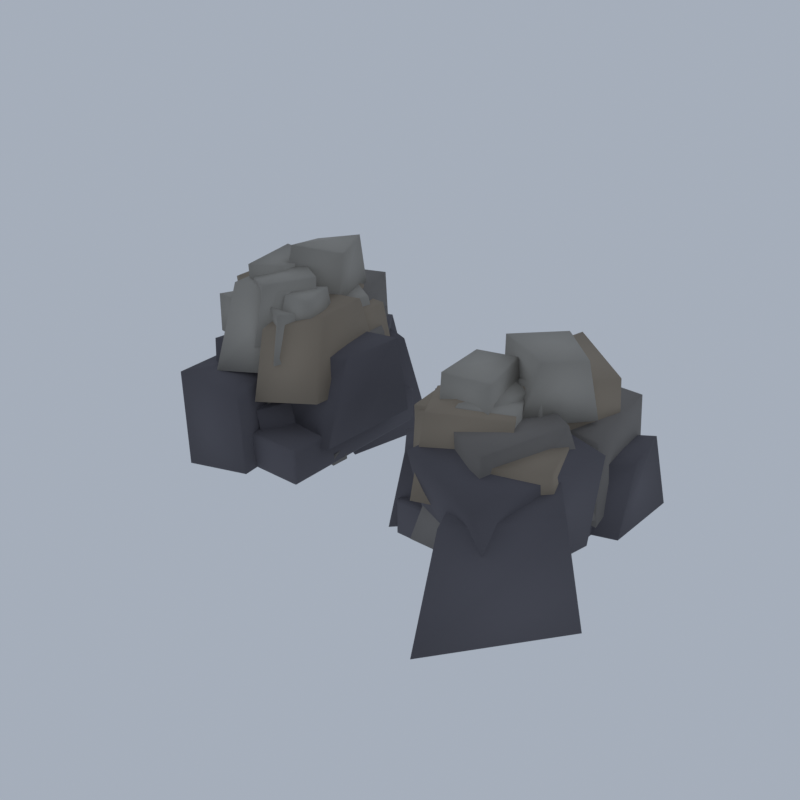 # Source: NE02_01_entry_rock_pair_01.blend  (saved by Blender 5.2.45; exported with 4.5.12 LTS)
import bpy
from mathutils import Matrix  # noqa: F401  (used for matrix-valued properties, if any)

bpy.ops.wm.read_factory_settings(use_empty=True)
scene = bpy.context.scene
scene.name = 'Scene'

# ---- collections
col_collection = bpy.data.collections.new('Collection'); scene.collection.children.link(col_collection)

# ---- materials (node trees are filled in below, after node groups)
mat_vc_f_rock_d_slate = bpy.data.materials.new('vc_f_rock_d|Slate')
mat_vc_f_rock_d_slate.diffuse_color = (0.1166, 0.1113, 0.1275, 1.0)
mat_vc_stone_slate = bpy.data.materials.new('vc_stone|Slate')
mat_vc_stone_slate.diffuse_color = (0.2195, 0.2047, 0.1905, 1.0)
mat_vc_f_rock_w_cobblestone = bpy.data.materials.new('vc_f_rock_w|Cobblestone')
mat_vc_f_rock_w_cobblestone.diffuse_color = (0.3112, 0.259, 0.1975, 1.0)
mat_vc_f_rock_l_cobblestone = bpy.data.materials.new('vc_f_rock_l|Cobblestone')
mat_vc_f_rock_l_cobblestone.diffuse_color = (0.3686, 0.3489, 0.3112, 1.0)
mat_vc_moss_grass = bpy.data.materials.new('vc_moss|Grass')
mat_vc_moss_grass.diffuse_color = (0.1062, 0.2047, 0.06191, 1.0)

# ---- material node trees
mat_vc_f_rock_d_slate.use_nodes = True; mat_vc_f_rock_d_slate.node_tree.nodes.clear()
_N = mat_vc_f_rock_d_slate.node_tree.nodes; _L = mat_vc_f_rock_d_slate.node_tree.links
n0 = _N.new('ShaderNodeBsdfPrincipled'); n0.name = 'Principled BSDF'; n0.location = (-200, 100)
n0.inputs[0].default_value = (0.1166, 0.1113, 0.1275, 1.0)
n0.inputs[2].default_value = 0.93
n0.inputs[10].default_value = 0.005
n1 = _N.new('ShaderNodeOutputMaterial'); n1.name = 'Material Output'; n1.location = (200, 100)
_L.new(n0.outputs[0], n1.inputs[0])
n1.is_active_output = True
mat_vc_stone_slate.use_nodes = True; mat_vc_stone_slate.node_tree.nodes.clear()
_N = mat_vc_stone_slate.node_tree.nodes; _L = mat_vc_stone_slate.node_tree.links
n0 = _N.new('ShaderNodeBsdfPrincipled'); n0.name = 'Principled BSDF'; n0.location = (-200, 100)
n0.inputs[0].default_value = (0.2195, 0.2047, 0.1905, 1.0)
n0.inputs[2].default_value = 0.95
n0.inputs[10].default_value = 0.005
n1 = _N.new('ShaderNodeOutputMaterial'); n1.name = 'Material Output'; n1.location = (200, 100)
_L.new(n0.outputs[0], n1.inputs[0])
n1.is_active_output = True
mat_vc_f_rock_w_cobblestone.use_nodes = True; mat_vc_f_rock_w_cobblestone.node_tree.nodes.clear()
_N = mat_vc_f_rock_w_cobblestone.node_tree.nodes; _L = mat_vc_f_rock_w_cobblestone.node_tree.links
n0 = _N.new('ShaderNodeBsdfPrincipled'); n0.name = 'Principled BSDF'; n0.location = (-200, 100)
n0.inputs[0].default_value = (0.3112, 0.259, 0.1975, 1.0)
n0.inputs[2].default_value = 0.93
n0.inputs[10].default_value = 0.005
n1 = _N.new('ShaderNodeOutputMaterial'); n1.name = 'Material Output'; n1.location = (200, 100)
_L.new(n0.outputs[0], n1.inputs[0])
n1.is_active_output = True
mat_vc_f_rock_l_cobblestone.use_nodes = True; mat_vc_f_rock_l_cobblestone.node_tree.nodes.clear()
_N = mat_vc_f_rock_l_cobblestone.node_tree.nodes; _L = mat_vc_f_rock_l_cobblestone.node_tree.links
n0 = _N.new('ShaderNodeBsdfPrincipled'); n0.name = 'Principled BSDF'; n0.location = (-200, 100)
n0.inputs[0].default_value = (0.3686, 0.3489, 0.3112, 1.0)
n0.inputs[2].default_value = 0.92
n0.inputs[10].default_value = 0.005
n1 = _N.new('ShaderNodeOutputMaterial'); n1.name = 'Material Output'; n1.location = (200, 100)
_L.new(n0.outputs[0], n1.inputs[0])
n1.is_active_output = True
mat_vc_moss_grass.use_nodes = True; mat_vc_moss_grass.node_tree.nodes.clear()
_N = mat_vc_moss_grass.node_tree.nodes; _L = mat_vc_moss_grass.node_tree.links
n0 = _N.new('ShaderNodeBsdfPrincipled'); n0.name = 'Principled BSDF'; n0.location = (-200, 100)
n0.inputs[0].default_value = (0.1062, 0.2047, 0.06191, 1.0)
n0.inputs[2].default_value = 1.0
n0.inputs[10].default_value = 0.005
n1 = _N.new('ShaderNodeOutputMaterial'); n1.name = 'Material Output'; n1.location = (200, 100)
_L.new(n0.outputs[0], n1.inputs[0])
n1.is_active_output = True

# ---- world
world_world = bpy.data.worlds.new('World'); scene.world = world_world
world_world.use_nodes = True; world_world.node_tree.nodes.clear()
_N = world_world.node_tree.nodes; _L = world_world.node_tree.links
n0 = _N.new('ShaderNodeOutputWorld'); n0.name = 'World Output'; n0.location = (200, 100)
n1 = _N.new('ShaderNodeBackground'); n1.name = 'Background'; n1.location = (-200, 100)
n1.inputs[0].default_value = (0.42, 0.47, 0.55, 1.0)
n1.inputs[1].default_value = 0.9
_L.new(n1.outputs[0], n0.inputs[0])
n0.is_active_output = True
world_world.color = (0.05088, 0.05088, 0.05088)
world_world.sun_shadow_jitter_overblur = 0.0

# ---- meshes
me_entry_rock_pair = bpy.data.meshes.new('entry_rock_pair')
me_entry_rock_pair.from_pydata([(-7.746, -3.563, 0.9276), (-5.385, 0.9012, 0.8346), (-8.072, 4.015, 0.6051), (-11.33, 1.054, 0.6344), (-8.461, -3.837, 5.262), (-6.509, 0.5434, 5.547), (-8.092, 3.414, 5.123), (-10.72, -0.5645, 5.138), (-5.84, 2.322, 0.3716), (-4.891, 9.142, 0.02865), (-8.3, 10.15, 0.8176), (-9.709, 3.58, 1.319), (-5.854, 2.606, 6.137), (-5.722, 7.321, 7.197), (-8.475, 8.54, 7.087), (-9.171, 4.952, 6.747), (-11.6, -3.288, 1.722), (-5.743, 1.266, 0.6326), (-8.793, 7.653, 1.626), (-15.5, 2.951, 0.9964), (-10.82, -1.489, 7.984), (-7.485, 1.383, 8.002), (-9.135, 6.438, 7.712), (-12.91, 2.36, 9.348), (-8.77, 0.467, 0.9215), (-5.415, 0.0009921, 1.895), (-5.333, 7.551, 1.937), (-9.109, 7.806, 2.008), (-8.684, -0.4955, 6.96), (-4.92, 1.159, 6.378), (-5.49, 6.526, 6.656), (-9.439, 7.85, 6.848), (-11.64, -6.78, 1.663), (-7.955, -5.472, 1.633), (-8.557, 0.2149, 1.656), (-12.87, -1.866, 2.376), (-12.37, -6.326, 7.713), (-8.497, -5.266, 6.635), (-9.362, -0.03876, 7.759), (-12.13, -1.162, 7.97), (-10.39, 2.862, 2.406), (-6.608, 5.613, 1.396), (-7.381, 9.829, 2.865), (-11.98, 6.371, 1.747), (-9.487, 2.699, 7.93), (-5.959, 5.697, 8.27), (-8.083, 8.896, 7.774), (-11.97, 7.265, 7.837), (-11.7, -4.293, 1.658), (-7.826, -2.346, 2.917), (-10.18, 4.506, 2.604), (-14.77, 1.499, 1.603), (-11.7, -3.91, 9.347), (-8.309, -1.684, 9.174), (-10.02, 4.545, 8.158), (-14.07, 1.869, 7.721), (-8.167, -2.161, 2.419), (-3.976, -2.153, 3.376), (-3.465, 4.981, 3.535), (-8.188, 4.4, 2.3), (-8.338, -2.142, 8.757), (-4.312, 0.1023, 8.649), (-3.578, 4.017, 8.946), (-8.51, 2.904, 8.994), (-13.36, -4.202, 1.474), (-13.36, -4.413, 1.648), (-13.51, -4.202, 1.648), (-13.36, -4.413, 3.735), (-13.36, -4.202, 3.909), (-13.51, -4.202, 3.735), (-13.36, 6.966, 1.474), (-13.51, 6.966, 1.648), (-13.36, 7.177, 1.648), (-13.36, 6.966, 3.909), (-13.36, 7.177, 3.735), (-13.51, 6.966, 3.735), (-4.86, -4.202, 1.474), (-4.707, -4.202, 1.648), (-4.86, -4.413, 1.648), (-4.86, -4.202, 3.909), (-4.86, -4.413, 3.735), (-4.707, -4.202, 3.735), (-4.86, 6.966, 1.474), (-4.86, 7.177, 1.648), (-4.707, 6.966, 1.648), (-4.86, 6.966, 3.909), (-4.707, 6.966, 3.735), (-4.86, 7.177, 3.735), (9.829, -11.0, 0.08095), (15.5, -3.792, 0.2047), (11.09, 1.534, 0.09046), (5.185, -3.226, 0.0), (9.389, -8.369, 6.434), (14.54, -4.653, 7.362), (10.4, 0.7116, 7.676), (7.195, -2.734, 6.492), (4.393, 0.4156, 0.2106), (8.718, 7.329, 1.354), (4.015, 11.0, 1.175), (0.138, 5.977, 1.273), (5.747, 1.87, 6.167), (7.495, 6.15, 6.929), (4.106, 10.29, 6.574), (1.271, 5.463, 7.196), (5.795, -1.431, 1.264), (10.45, 0.928, 0.5229), (10.2, 5.816, 1.085), (4.974, 5.493, 0.5178), (6.293, 0.6173, 6.507), (9.862, 1.669, 6.104), (9.545, 6.408, 6.627), (6.368, 5.478, 6.319), (9.856, 1.555, 1.777), (13.62, 2.907, 1.677), (13.58, 8.496, 1.453), (9.564, 7.119, 2.115), (10.8, 2.34, 5.678), (13.48, 4.534, 6.026), (12.87, 7.939, 6.041), (10.32, 7.46, 5.496), (6.579, 0.5917, 1.884), (8.483, 7.733, 1.798), (1.977, 7.98, 1.307), (1.288, 1.578, 1.968), (8.041, -0.08522, 7.661), (8.214, 8.049, 7.709), (2.82, 8.255, 6.366), (0.809, 2.358, 7.426), (2.908, -4.511, 1.832), (7.022, -0.9354, 2.118), (4.528, 2.506, 2.443), (1.633, -1.204, 1.586), (3.853, -4.228, 7.003), (6.898, -1.273, 6.97), (4.79, 2.629, 6.965), (1.22, -0.8382, 6.1), (11.62, -6.808, 2.397), (12.92, 0.6359, 2.221), (6.87, 3.438, 1.989), (6.249, -4.875, 2.809), (11.54, -8.243, 8.112), (13.21, 1.28, 7.793), (7.396, 1.567, 9.033), (5.968, -6.632, 8.951), (3.486, -4.202, 1.474), (3.486, -4.413, 1.648), (3.333, -4.202, 1.648), (3.486, -4.413, 3.735), (3.486, -4.202, 3.909), (3.333, -4.202, 3.735), (3.486, 6.966, 1.474), (3.333, 6.966, 1.648), (3.486, 7.177, 1.648), (3.486, 6.966, 3.909), (3.486, 7.177, 3.735), (3.333, 6.966, 3.735), (11.99, -4.202, 1.474), (12.14, -4.202, 1.648), (11.99, -4.413, 1.648), (11.99, -4.202, 3.909), (11.99, -4.413, 3.735), (12.14, -4.202, 3.735), (11.99, 6.966, 1.474), (11.99, 7.177, 1.648), (12.14, 6.966, 1.648), (11.99, 6.966, 3.909), (12.14, 6.966, 3.735), (11.99, 7.177, 3.735), (-8.292, -1.491, 3.784), (-5.59, -1.096, 3.824), (-5.769, 5.232, 3.22), (-8.544, 4.791, 2.985), (-8.276, -1.113, 7.312), (-5.988, 0.2614, 6.983), (-5.629, 4.172, 6.999), (-8.884, 4.237, 7.183), (-11.56, -0.694, 2.438), (-6.247, 2.399, 2.424), (-7.725, 7.376, 2.467), (-12.88, 5.986, 3.098), (-11.69, 0.8156, 8.903), (-6.469, 1.849, 9.687), (-7.015, 6.092, 10.54), (-11.97, 5.574, 9.065), (-6.106, -1.002, 3.915), (-4.7, 4.867, 3.114), (-8.32, 7.577, 3.856), (-10.52, 1.677, 3.071), (-5.39, -0.3685, 8.561), (-5.353, 4.845, 8.616), (-8.885, 7.313, 9.586), (-9.769, 1.653, 8.898), (-7.086, 0.6223, 4.418), (-6.296, 6.012, 4.079), (-9.939, 7.715, 4.608), (-11.88, 4.295, 4.819), (-6.693, 2.552, 8.81), (-6.654, 6.667, 9.513), (-9.924, 7.241, 8.486), (-10.86, 3.59, 8.904), (-8.545, -2.766, 4.178), (-7.15, 1.774, 4.466), (-11.44, 3.31, 4.124), (-13.04, -1.142, 4.208), (-8.844, -2.503, 8.852), (-7.867, 1.513, 8.463), (-10.07, 3.243, 9.213), (-11.73, -0.962, 9.433), (-11.74, 1.517, 5.297), (-7.391, 1.901, 4.654), (-7.941, 8.512, 4.371), (-13.06, 8.659, 5.412), (-11.05, 1.321, 9.873), (-6.943, 2.45, 10.52), (-8.415, 8.574, 10.9), (-11.97, 7.866, 10.66), (-8.728, -2.307, 5.417), (-8.792, 4.988, 5.431), (-13.93, 5.138, 5.071), (-13.06, -2.005, 5.168), (-8.555, -0.4599, 11.49), (-8.98, 3.792, 10.33), (-13.3, 4.804, 10.87), (-13.05, -1.633, 10.91), (-9.655, 0.1061, 5.983), (-7.759, 3.397, 5.335), (-11.74, 6.907, 5.085), (-13.4, 2.22, 5.007), (-10.11, -0.4444, 9.669), (-8.463, 3.931, 9.854), (-11.92, 6.645, 10.12), (-13.47, 2.144, 9.71), (-12.41, -2.184, 0.991), (-5.463, -3.176, 1.401), (-6.629, 6.273, 1.375), (-12.56, 5.069, 1.345), (-11.71, -2.46, 3.837), (-5.651, -2.432, 3.709), (-5.745, 5.188, 3.828), (-12.65, 5.45, 4.034), (7.534, -0.37, 2.921), (9.461, 3.633, 2.664), (6.428, 4.94, 2.579), (5.138, 1.15, 3.259), (7.178, -0.8029, 5.993), (9.267, 2.511, 6.43), (6.608, 5.0, 6.221), (5.253, 1.572, 6.6), (10.83, -6.513, 3.505), (10.43, -0.4024, 2.504), (6.671, -0.9707, 2.615), (5.863, -6.18, 3.179), (10.04, -5.903, 6.587), (10.11, -1.028, 6.564), (7.202, -1.349, 6.614), (6.496, -5.194, 6.522), (8.962, 0.04027, 3.46), (12.35, 3.493, 3.34), (10.34, 8.832, 3.474), (6.549, 5.025, 3.532), (9.061, 0.8702, 7.445), (12.13, 3.777, 7.293), (9.475, 8.126, 7.669), (6.38, 5.532, 7.174), (7.391, 1.604, 3.456), (12.69, 1.918, 2.649), (11.93, 8.037, 3.66), (6.766, 9.445, 2.644), (8.382, 2.622, 7.837), (12.36, 1.927, 7.969), (11.51, 8.296, 8.164), (8.631, 8.486, 8.114), (7.345, -1.676, 3.505), (9.485, 2.926, 3.577), (5.38, 7.233, 3.646), (3.513, 2.761, 3.831), (7.471, -1.202, 7.641), (8.884, 3.701, 7.532), (5.867, 6.312, 7.543), (3.838, 1.344, 8.262), (9.412, -5.04, 3.522), (13.11, 1.086, 3.766), (7.39, 3.368, 3.865), (5.529, -3.78, 3.863), (10.23, -6.032, 9.848), (11.46, 0.1997, 9.468), (7.577, 2.968, 9.235), (4.837, -3.252, 9.565), (7.51, 1.202, 4.669), (9.721, 3.374, 4.046), (8.358, 6.162, 4.591), (5.555, 3.542, 4.369), (8.055, 1.117, 7.741), (9.698, 3.173, 7.514), (7.767, 6.443, 8.064), (6.139, 4.416, 7.65), (6.917, 0.7115, 5.266), (8.86, 4.264, 4.63), (7.32, 7.336, 4.74), (5.261, 3.903, 4.968), (6.921, 2.011, 7.916), (8.793, 4.47, 7.97), (7.698, 6.315, 8.632), (5.564, 3.244, 8.685), (4.301, -2.674, 1.015), (10.23, -3.588, 1.113), (10.2, 6.256, 1.297), (4.859, 6.129, 0.9197), (4.734, -2.357, 4.062), (10.54, -2.315, 4.094), (11.26, 5.141, 3.847), (4.685, 6.384, 3.905), (-5.481, -0.79, 1.353), (-4.781, -0.8934, 1.369), (-4.67, 0.2843, 1.418), (-5.558, 0.2138, 1.451), (-5.585, -0.854, 2.158), (-4.65, -0.8797, 2.212), (-4.747, 0.2732, 2.292), (-5.559, 0.3797, 2.261), (3.188, 5.638, 1.514), (4.159, 5.691, 1.53), (4.248, 6.915, 1.591), (3.19, 6.978, 1.462), (3.229, 5.818, 2.15), (4.321, 5.679, 2.123), (4.112, 7.05, 2.12), (3.288, 6.957, 2.049), (-5.861, -1.216, 1.496), (-4.981, -1.083, 1.55), (-5.083, 0.5632, 1.534), (-5.83, 0.5648, 1.499), (-6.07, -1.376, 2.132), (-4.869, -1.283, 2.11), (-4.95, 0.3251, 2.077), (-5.848, 0.4533, 2.107), (-6.262, -3.846, 1.383), (-5.326, -4.011, 1.407), (-5.18, -2.436, 1.304), (-6.569, -2.497, 1.329), (-6.436, -3.903, 2.245), (-5.091, -4.021, 2.32), (-5.066, -2.202, 2.13), (-6.337, -2.449, 2.256), (-11.0, -3.551, 5.976), (-8.69, 1.169, 6.192), (-11.53, 4.267, 5.693), (-14.46, -0.2574, 6.404), (-11.39, -2.657, 11.2), (-9.083, 0.03305, 11.29), (-11.89, 3.818, 10.37), (-12.92, 0.3038, 10.14), (-8.196, -4.13, 6.122), (-4.962, -1.995, 6.142), (-5.668, 5.024, 5.379), (-10.2, 3.25, 5.952), (-8.133, -3.192, 10.69), (-5.181, -0.9996, 11.49), (-5.776, 3.017, 11.37), (-9.142, 2.04, 11.45), (-10.24, 0.4573, 6.043), (-6.743, 2.896, 6.017), (-8.422, 6.283, 7.116), (-11.57, 4.272, 6.68), (-9.516, 1.374, 10.37), (-7.316, 2.743, 10.63), (-8.006, 5.904, 10.93), (-11.17, 4.685, 11.02), (-5.783, 1.809, 7.449), (-5.8, 6.131, 7.081), (-8.418, 5.676, 6.779), (-7.994, 2.603, 6.738), (-6.359, 1.757, 9.785), (-6.081, 5.598, 10.24), (-8.064, 5.492, 10.37), (-7.988, 1.786, 10.49), (-9.733, -0.5351, 7.044), (-6.864, 0.2522, 7.211), (-7.089, 4.44, 7.568), (-10.79, 2.324, 7.116), (-10.14, -0.1923, 11.25), (-7.212, 0.135, 10.98), (-7.547, 3.58, 10.88), (-10.13, 3.006, 10.8), (-9.307, -1.982, 7.553), (-9.324, 4.171, 7.425), (-12.26, 3.379, 6.948), (-12.3, -0.646, 6.837), (-9.778, -1.383, 11.57), (-9.484, 3.442, 11.68), (-12.5, 3.95, 12.53), (-12.74, -0.879, 12.32), (9.51, -5.287, 5.081), (13.11, -2.627, 4.379), (10.91, 1.272, 4.168), (7.7, -0.3143, 4.782), (9.393, -5.59, 8.815), (12.81, -3.44, 8.566), (11.23, 1.301, 8.161), (7.594, 0.7709, 8.58), (7.469, -1.11, 4.949), (8.164, 2.469, 4.935), (6.12, 3.024, 5.692), (5.172, -0.04496, 5.0), (7.082, -1.351, 8.697), (8.18, 2.67, 8.513), (6.097, 3.914, 8.106), (4.593, -0.5565, 8.338), (9.723, 0.1014, 4.792), (11.7, 5.765, 5.311), (8.079, 8.508, 5.431), (5.194, 2.545, 5.211), (9.278, -0.34, 10.83), (11.43, 5.64, 10.19), (7.092, 8.506, 10.86), (5.614, 1.834, 10.81), (6.268, -6.717, 6.045), (10.13, -4.285, 5.348), (7.591, 2.723, 5.865), (2.939, -0.5297, 5.993), (6.176, -5.451, 10.79), (9.809, -2.376, 10.14), (7.337, 1.551, 10.74), (4.15, -1.741, 10.24), (7.102, -3.932, 6.389), (7.937, 1.168, 6.291), (4.787, 1.395, 6.134), (4.079, -3.816, 6.355), (6.566, -3.395, 10.03), (7.591, 0.9753, 9.749), (5.188, 1.439, 9.719), (4.197, -3.748, 9.573), (5.842, 0.5745, 6.489), (9.071, 1.004, 6.751), (9.05, 5.806, 6.205), (5.456, 5.713, 6.543), (5.588, 0.7804, 10.54), (9.432, 1.196, 10.6), (8.806, 5.407, 9.948), (5.223, 4.986, 10.55), (3.995, -3.376, 6.698), (7.297, -3.669, 7.322), (7.272, 2.325, 6.828), (3.991, 1.987, 7.157), (4.161, -3.796, 9.875), (7.209, -2.934, 10.12), (6.792, 1.701, 10.83), (4.247, 0.9227, 10.47), (5.586, -1.838, 7.17), (7.714, -1.12, 7.423), (7.727, 2.577, 7.129), (5.222, 2.341, 7.553), (5.097, -1.046, 9.571), (7.75, -0.5133, 9.904), (7.383, 2.212, 9.848), (4.983, 2.269, 9.61), (-11.05, -4.553, 7.546), (-6.895, -1.904, 7.497), (-9.121, 4.299, 7.595), (-12.4, 2.482, 8.07), (-11.07, -2.536, 12.8), (-7.566, -1.502, 12.58), (-9.42, 3.304, 12.01), (-12.24, 2.95, 12.41), (-7.162, 2.497, 8.223), (-6.194, 5.068, 8.389), (-8.141, 6.747, 8.348), (-9.295, 3.911, 8.085), (-7.01, 2.724, 10.77), (-6.664, 4.8, 10.77), (-8.355, 5.684, 10.95), (-8.902, 3.626, 11.04), (-7.217, -3.305, 8.519), (-6.116, -0.7436, 8.757), (-8.356, 1.147, 8.887), (-9.07, -1.662, 9.019), (-7.085, -2.842, 11.76), (-6.742, -0.4134, 11.18), (-8.634, 0.552, 11.1), (-9.428, -1.649, 11.72), (-12.28, -2.822, 9.349), (-9.439, -2.625, 8.701), (-10.21, 0.6575, 8.755), (-12.21, -0.2751, 9.124), (-12.3, -2.773, 11.82), (-10.05, -2.19, 11.57), (-10.35, -0.09714, 12.1), (-12.18, -0.7368, 11.47), (-8.914, -3.247, 9.249), (-6.942, 0.1572, 9.563), (-10.36, 2.712, 9.294), (-11.12, -0.5735, 9.002), (-8.596, -2.57, 13.2), (-7.174, 0.61, 13.17), (-9.969, 2.184, 13.2), (-11.38, -0.9118, 12.68), (-10.18, 0.3284, 9.665), (-6.992, 2.138, 9.879), (-8.453, 6.878, 9.543), (-12.09, 4.273, 9.267), (-9.549, 0.9545, 14.6), (-7.418, 3.38, 13.87), (-8.839, 6.496, 14.0), (-11.22, 5.02, 13.6), (-7.908, -2.247, 9.63), (-5.888, -1.041, 9.964), (-6.901, 1.807, 10.17), (-8.567, 0.06627, 10.3), (-7.551, -1.749, 12.57), (-6.244, -1.096, 12.29), (-6.915, 1.285, 12.4), (-8.366, 0.2456, 12.34), (-11.01, -1.287, 10.53), (-8.934, -0.4257, 10.41), (-9.84, 3.267, 10.04), (-11.97, 2.295, 10.33), (-11.14, -1.288, 13.6), (-9.369, 0.01246, 13.5), (-9.666, 3.511, 13.12), (-11.9, 2.929, 13.64), (7.45, -1.521, 6.657), (9.47, 2.089, 6.575), (6.979, 5.898, 6.992), (3.883, 2.542, 6.147), (6.915, -1.477, 10.23), (9.203, 2.639, 10.09), (7.064, 5.526, 10.5), (4.426, 2.703, 10.21), (7.023, -3.796, 7.11), (9.066, -1.787, 7.087), (8.756, 2.069, 7.741), (5.895, 1.833, 7.159), (6.412, -2.84, 10.33), (8.86, -0.9133, 10.22), (8.531, 1.444, 10.32), (5.754, 0.62, 10.22), (6.994, -4.069, 7.908), (9.726, -2.572, 8.017), (8.645, 1.677, 7.866), (6.285, -0.4552, 7.715), (7.007, -3.917, 10.72), (9.516, -1.934, 10.27), (8.603, 1.14, 10.51), (5.881, -0.4931, 10.62), (8.087, -2.849, 8.232), (9.455, 0.2605, 7.744), (6.877, 2.813, 7.94), (5.321, -0.6498, 7.609), (8.279, -2.551, 10.61), (9.059, -0.009961, 10.77), (6.886, 1.372, 11.03), (5.673, -0.7429, 11.04), (5.616, -3.596, 8.415), (8.744, -3.653, 8.49), (8.549, 1.632, 8.164), (4.841, 0.846, 8.038), (5.769, -3.546, 12.23), (8.298, -2.534, 11.92), (7.572, 0.9483, 12.04), (5.183, 0.3863, 12.0), (8.112, 0.05851, 8.422), (9.867, -0.1591, 8.606), (9.529, 2.884, 8.689), (7.399, 2.675, 8.765), (8.103, 0.2686, 11.09), (9.699, 0.1935, 11.14), (9.401, 2.792, 11.02), (7.756, 2.329, 10.59), (9.018, -1.083, 9.055), (11.34, 3.59, 8.308), (8.067, 6.169, 8.717), (6.514, 1.181, 8.803), (9.861, -0.157, 12.78), (11.18, 2.347, 12.4), (8.31, 4.934, 12.45), (6.084, 1.87, 12.69), (-10.59, 0.5997, 9.451), (-8.809, 1.002, 9.405), (-8.825, 3.761, 9.444), (-10.41, 3.634, 9.492), (-10.33, 0.9391, 10.09), (-9.005, 0.9068, 10.15), (-8.977, 3.023, 10.18), (-10.43, 3.337, 10.03), (-10.14, -2.478, 9.613), (-8.063, -2.587, 9.572), (-8.272, 0.2881, 9.622), (-10.23, 0.1524, 9.593), (-9.759, -2.3, 10.36), (-8.343, -2.38, 10.27), (-8.628, -0.23, 10.3), (-9.718, -0.164, 10.3), (-11.44, 0.4242, 11.46), (-8.93, 0.5298, 11.54), (-8.769, 2.18, 11.52), (-11.47, 2.135, 11.59), (-10.8, 0.8988, 12.29), (-9.511, 0.618, 12.29), (-9.313, 1.701, 12.29), (-10.71, 1.948, 12.25), (-9.701, -1.63, 9.787), (-7.974, -1.636, 9.681), (-7.704, 0.1911, 9.78), (-9.578, 0.3509, 9.667), (-9.509, -1.349, 10.38), (-8.113, -1.309, 10.34), (-7.901, 0.1179, 10.43), (-9.434, 0.1686, 10.34), (6.821, 0.6517, 10.02), (8.673, 0.7009, 9.955), (8.954, 3.372, 9.995), (6.891, 2.896, 10.05), (7.175, 0.9014, 10.63), (8.337, 0.8553, 10.72), (8.713, 2.401, 10.63), (6.854, 2.421, 10.66), (7.129, 0.9502, 7.803), (8.849, 1.023, 7.881), (8.989, 3.189, 7.963), (6.848, 3.318, 7.846), (7.454, 1.489, 8.589), (8.721, 1.198, 8.619), (8.693, 2.681, 8.569), (7.161, 3.027, 8.63), (7.319, -2.533, 9.17), (9.109, -2.435, 9.245), (9.312, -0.5936, 9.154), (7.464, -0.6902, 9.227), (7.557, -2.325, 9.908), (9.137, -2.081, 9.973), (8.991, -0.9974, 9.929), (7.61, -0.955, 9.933), (6.29, 1.389, 9.081), (8.498, 1.186, 9.206), (8.763, 3.33, 9.148), (6.275, 3.317, 9.093), (6.881, 1.744, 9.896), (8.015, 1.395, 9.807), (8.458, 3.077, 9.816), (6.627, 2.801, 9.791)], [], [(0, 3, 2, 1), (4, 5, 6, 7), (0, 1, 5, 4), (1, 2, 6, 5), (2, 3, 7, 6), (3, 0, 4, 7), (8, 11, 10, 9), (12, 13, 14, 15), (8, 9, 13, 12), (9, 10, 14, 13), (10, 11, 15, 14), (11, 8, 12, 15), (16, 19, 18, 17), (20, 21, 22, 23), (16, 17, 21, 20), (17, 18, 22, 21), (18, 19, 23, 22), (19, 16, 20, 23), (24, 27, 26, 25), (28, 29, 30, 31), (24, 25, 29, 28), (25, 26, 30, 29), (26, 27, 31, 30), (27, 24, 28, 31), (32, 35, 34, 33), (36, 37, 38, 39), (32, 33, 37, 36), (33, 34, 38, 37), (34, 35, 39, 38), (35, 32, 36, 39), (40, 43, 42, 41), (44, 45, 46, 47), (40, 41, 45, 44), (41, 42, 46, 45), (42, 43, 47, 46), (43, 40, 44, 47), (48, 51, 50, 49), (52, 53, 54, 55), (48, 49, 53, 52), (49, 50, 54, 53), (50, 51, 55, 54), (51, 48, 52, 55), (56, 59, 58, 57), (60, 61, 62, 63), (56, 57, 61, 60), (57, 58, 62, 61), (58, 59, 63, 62), (59, 56, 60, 63), (64, 65, 66), (67, 68, 69), (70, 71, 72), (73, 74, 75), (76, 77, 78), (79, 80, 81), (82, 83, 84), (85, 86, 87), (70, 64, 66, 71), (65, 67, 69, 66), (68, 73, 75, 69), (74, 72, 71, 75), (82, 70, 72, 83), (73, 85, 87, 74), (86, 84, 83, 87), (76, 82, 84, 77), (85, 79, 81, 86), (80, 78, 77, 81), (64, 76, 78, 65), (79, 68, 67, 80), (70, 82, 76, 64), (66, 69, 75, 71), (78, 80, 67, 65), (85, 73, 68, 79), (72, 74, 87, 83), (84, 86, 81, 77), (88, 91, 90, 89), (92, 93, 94, 95), (88, 89, 93, 92), (89, 90, 94, 93), (90, 91, 95, 94), (91, 88, 92, 95), (96, 99, 98, 97), (100, 101, 102, 103), (96, 97, 101, 100), (97, 98, 102, 101), (98, 99, 103, 102), (99, 96, 100, 103), (104, 107, 106, 105), (108, 109, 110, 111), (104, 105, 109, 108), (105, 106, 110, 109), (106, 107, 111, 110), (107, 104, 108, 111), (112, 115, 114, 113), (116, 117, 118, 119), (112, 113, 117, 116), (113, 114, 118, 117), (114, 115, 119, 118), (115, 112, 116, 119), (120, 123, 122, 121), (124, 125, 126, 127), (120, 121, 125, 124), (121, 122, 126, 125), (122, 123, 127, 126), (123, 120, 124, 127), (128, 131, 130, 129), (132, 133, 134, 135), (128, 129, 133, 132), (129, 130, 134, 133), (130, 131, 135, 134), (131, 128, 132, 135), (136, 139, 138, 137), (140, 141, 142, 143), (136, 137, 141, 140), (137, 138, 142, 141), (138, 139, 143, 142), (139, 136, 140, 143), (144, 145, 146), (147, 148, 149), (150, 151, 152), (153, 154, 155), (156, 157, 158), (159, 160, 161), (162, 163, 164), (165, 166, 167), (150, 144, 146, 151), (145, 147, 149, 146), (148, 153, 155, 149), (154, 152, 151, 155), (162, 150, 152, 163), (153, 165, 167, 154), (166, 164, 163, 167), (156, 162, 164, 157), (165, 159, 161, 166), (160, 158, 157, 161), (144, 156, 158, 145), (159, 148, 147, 160), (150, 162, 156, 144), (146, 149, 155, 151), (158, 160, 147, 145), (165, 153, 148, 159), (152, 154, 167, 163), (164, 166, 161, 157), (168, 171, 170, 169), (172, 173, 174, 175), (168, 169, 173, 172), (169, 170, 174, 173), (170, 171, 175, 174), (171, 168, 172, 175), (176, 179, 178, 177), (180, 181, 182, 183), (176, 177, 181, 180), (177, 178, 182, 181), (178, 179, 183, 182), (179, 176, 180, 183), (184, 187, 186, 185), (188, 189, 190, 191), (184, 185, 189, 188), (185, 186, 190, 189), (186, 187, 191, 190), (187, 184, 188, 191), (192, 195, 194, 193), (196, 197, 198, 199), (192, 193, 197, 196), (193, 194, 198, 197), (194, 195, 199, 198), (195, 192, 196, 199), (200, 203, 202, 201), (204, 205, 206, 207), (200, 201, 205, 204), (201, 202, 206, 205), (202, 203, 207, 206), (203, 200, 204, 207), (208, 211, 210, 209), (212, 213, 214, 215), (208, 209, 213, 212), (209, 210, 214, 213), (210, 211, 215, 214), (211, 208, 212, 215), (216, 219, 218, 217), (220, 221, 222, 223), (216, 217, 221, 220), (217, 218, 222, 221), (218, 219, 223, 222), (219, 216, 220, 223), (224, 227, 226, 225), (228, 229, 230, 231), (224, 225, 229, 228), (225, 226, 230, 229), (226, 227, 231, 230), (227, 224, 228, 231), (232, 235, 234, 233), (236, 237, 238, 239), (232, 233, 237, 236), (233, 234, 238, 237), (234, 235, 239, 238), (235, 232, 236, 239), (240, 243, 242, 241), (244, 245, 246, 247), (240, 241, 245, 244), (241, 242, 246, 245), (242, 243, 247, 246), (243, 240, 244, 247), (248, 251, 250, 249), (252, 253, 254, 255), (248, 249, 253, 252), (249, 250, 254, 253), (250, 251, 255, 254), (251, 248, 252, 255), (256, 259, 258, 257), (260, 261, 262, 263), (256, 257, 261, 260), (257, 258, 262, 261), (258, 259, 263, 262), (259, 256, 260, 263), (264, 267, 266, 265), (268, 269, 270, 271), (264, 265, 269, 268), (265, 266, 270, 269), (266, 267, 271, 270), (267, 264, 268, 271), (272, 275, 274, 273), (276, 277, 278, 279), (272, 273, 277, 276), (273, 274, 278, 277), (274, 275, 279, 278), (275, 272, 276, 279), (280, 283, 282, 281), (284, 285, 286, 287), (280, 281, 285, 284), (281, 282, 286, 285), (282, 283, 287, 286), (283, 280, 284, 287), (288, 291, 290, 289), (292, 293, 294, 295), (288, 289, 293, 292), (289, 290, 294, 293), (290, 291, 295, 294), (291, 288, 292, 295), (296, 299, 298, 297), (300, 301, 302, 303), (296, 297, 301, 300), (297, 298, 302, 301), (298, 299, 303, 302), (299, 296, 300, 303), (304, 307, 306, 305), (308, 309, 310, 311), (304, 305, 309, 308), (305, 306, 310, 309), (306, 307, 311, 310), (307, 304, 308, 311), (312, 315, 314, 313), (316, 317, 318, 319), (312, 313, 317, 316), (313, 314, 318, 317), (314, 315, 319, 318), (315, 312, 316, 319), (320, 323, 322, 321), (324, 325, 326, 327), (320, 321, 325, 324), (321, 322, 326, 325), (322, 323, 327, 326), (323, 320, 324, 327), (328, 331, 330, 329), (332, 333, 334, 335), (328, 329, 333, 332), (329, 330, 334, 333), (330, 331, 335, 334), (331, 328, 332, 335), (336, 339, 338, 337), (340, 341, 342, 343), (336, 337, 341, 340), (337, 338, 342, 341), (338, 339, 343, 342), (339, 336, 340, 343), (344, 347, 346, 345), (348, 349, 350, 351), (344, 345, 349, 348), (345, 346, 350, 349), (346, 347, 351, 350), (347, 344, 348, 351), (352, 355, 354, 353), (356, 357, 358, 359), (352, 353, 357, 356), (353, 354, 358, 357), (354, 355, 359, 358), (355, 352, 356, 359), (360, 363, 362, 361), (364, 365, 366, 367), (360, 361, 365, 364), (361, 362, 366, 365), (362, 363, 367, 366), (363, 360, 364, 367), (368, 371, 370, 369), (372, 373, 374, 375), (368, 369, 373, 372), (369, 370, 374, 373), (370, 371, 375, 374), (371, 368, 372, 375), (376, 379, 378, 377), (380, 381, 382, 383), (376, 377, 381, 380), (377, 378, 382, 381), (378, 379, 383, 382), (379, 376, 380, 383), (384, 387, 386, 385), (388, 389, 390, 391), (384, 385, 389, 388), (385, 386, 390, 389), (386, 387, 391, 390), (387, 384, 388, 391), (392, 395, 394, 393), (396, 397, 398, 399), (392, 393, 397, 396), (393, 394, 398, 397), (394, 395, 399, 398), (395, 392, 396, 399), (400, 403, 402, 401), (404, 405, 406, 407), (400, 401, 405, 404), (401, 402, 406, 405), (402, 403, 407, 406), (403, 400, 404, 407), (408, 411, 410, 409), (412, 413, 414, 415), (408, 409, 413, 412), (409, 410, 414, 413), (410, 411, 415, 414), (411, 408, 412, 415), (416, 419, 418, 417), (420, 421, 422, 423), (416, 417, 421, 420), (417, 418, 422, 421), (418, 419, 423, 422), (419, 416, 420, 423), (424, 427, 426, 425), (428, 429, 430, 431), (424, 425, 429, 428), (425, 426, 430, 429), (426, 427, 431, 430), (427, 424, 428, 431), (432, 435, 434, 433), (436, 437, 438, 439), (432, 433, 437, 436), (433, 434, 438, 437), (434, 435, 439, 438), (435, 432, 436, 439), (440, 443, 442, 441), (444, 445, 446, 447), (440, 441, 445, 444), (441, 442, 446, 445), (442, 443, 447, 446), (443, 440, 444, 447), (448, 451, 450, 449), (452, 453, 454, 455), (448, 449, 453, 452), (449, 450, 454, 453), (450, 451, 455, 454), (451, 448, 452, 455), (456, 459, 458, 457), (460, 461, 462, 463), (456, 457, 461, 460), (457, 458, 462, 461), (458, 459, 463, 462), (459, 456, 460, 463), (464, 467, 466, 465), (468, 469, 470, 471), (464, 465, 469, 468), (465, 466, 470, 469), (466, 467, 471, 470), (467, 464, 468, 471), (472, 475, 474, 473), (476, 477, 478, 479), (472, 473, 477, 476), (473, 474, 478, 477), (474, 475, 479, 478), (475, 472, 476, 479), (480, 483, 482, 481), (484, 485, 486, 487), (480, 481, 485, 484), (481, 482, 486, 485), (482, 483, 487, 486), (483, 480, 484, 487), (488, 491, 490, 489), (492, 493, 494, 495), (488, 489, 493, 492), (489, 490, 494, 493), (490, 491, 495, 494), (491, 488, 492, 495), (496, 499, 498, 497), (500, 501, 502, 503), (496, 497, 501, 500), (497, 498, 502, 501), (498, 499, 503, 502), (499, 496, 500, 503), (504, 507, 506, 505), (508, 509, 510, 511), (504, 505, 509, 508), (505, 506, 510, 509), (506, 507, 511, 510), (507, 504, 508, 511), (512, 515, 514, 513), (516, 517, 518, 519), (512, 513, 517, 516), (513, 514, 518, 517), (514, 515, 519, 518), (515, 512, 516, 519), (520, 523, 522, 521), (524, 525, 526, 527), (520, 521, 525, 524), (521, 522, 526, 525), (522, 523, 527, 526), (523, 520, 524, 527), (528, 531, 530, 529), (532, 533, 534, 535), (528, 529, 533, 532), (529, 530, 534, 533), (530, 531, 535, 534), (531, 528, 532, 535), (536, 539, 538, 537), (540, 541, 542, 543), (536, 537, 541, 540), (537, 538, 542, 541), (538, 539, 543, 542), (539, 536, 540, 543), (544, 547, 546, 545), (548, 549, 550, 551), (544, 545, 549, 548), (545, 546, 550, 549), (546, 547, 551, 550), (547, 544, 548, 551), (552, 555, 554, 553), (556, 557, 558, 559), (552, 553, 557, 556), (553, 554, 558, 557), (554, 555, 559, 558), (555, 552, 556, 559), (560, 563, 562, 561), (564, 565, 566, 567), (560, 561, 565, 564), (561, 562, 566, 565), (562, 563, 567, 566), (563, 560, 564, 567), (568, 571, 570, 569), (572, 573, 574, 575), (568, 569, 573, 572), (569, 570, 574, 573), (570, 571, 575, 574), (571, 568, 572, 575), (576, 579, 578, 577), (580, 581, 582, 583), (576, 577, 581, 580), (577, 578, 582, 581), (578, 579, 583, 582), (579, 576, 580, 583), (584, 587, 586, 585), (588, 589, 590, 591), (584, 585, 589, 588), (585, 586, 590, 589), (586, 587, 591, 590), (587, 584, 588, 591), (592, 595, 594, 593), (596, 597, 598, 599), (592, 593, 597, 596), (593, 594, 598, 597), (594, 595, 599, 598), (595, 592, 596, 599), (600, 603, 602, 601), (604, 605, 606, 607), (600, 601, 605, 604), (601, 602, 606, 605), (602, 603, 607, 606), (603, 600, 604, 607), (608, 611, 610, 609), (612, 613, 614, 615), (608, 609, 613, 612), (609, 610, 614, 613), (610, 611, 615, 614), (611, 608, 612, 615), (616, 619, 618, 617), (620, 621, 622, 623), (616, 617, 621, 620), (617, 618, 622, 621), (618, 619, 623, 622), (619, 616, 620, 623), (624, 627, 626, 625), (628, 629, 630, 631), (624, 625, 629, 628), (625, 626, 630, 629), (626, 627, 631, 630), (627, 624, 628, 631), (632, 635, 634, 633), (636, 637, 638, 639), (632, 633, 637, 636), (633, 634, 638, 637), (634, 635, 639, 638), (635, 632, 636, 639)])
me_entry_rock_pair.polygons.foreach_set('use_smooth', [True] * 496)
me_entry_rock_pair.polygons.foreach_set('material_index', [0, 0, 0, 0, 0, 0, 0, 0, 0, 0, 0, 0, 0, 0, 0, 0, 0, 0, 0, 0, 0, 0, 0, 0, 0, 0, 0, 0, 0, 0, 0, 0, 0, 0, 0, 0, 0, 0, 0, 0, 0, 0, 0, 0, 0, 0, 0, 0, 0, 0, 0, 0, 0, 0, 0, 0, 0, 0, 0, 0, 0, 0, 0, 0, 0, 0, 0, 0, 0, 0, 0, 0, 0, 0, 0, 0, 0, 0, 0, 0, 0, 0, 0, 0, 0, 0, 0, 0, 0, 0, 0, 0, 0, 0, 0, 0, 0, 0, 0, 0, 0, 0, 0, 0, 0, 0, 0, 0, 0, 0, 0, 0, 0, 0, 0, 0, 0, 0, 0, 0, 0, 0, 0, 0, 0, 0, 0, 0, 0, 0, 0, 0, 0, 0, 0, 0, 0, 0, 0, 0, 0, 0, 1, 1, 1, 1, 1, 1, 1, 1, 1, 1, 1, 1, 1, 1, 1, 1, 1, 1, 1, 1, 1, 1, 1, 1, 1, 1, 1, 1, 1, 1, 1, 1, 1, 1, 1, 1, 1, 1, 1, 1, 1, 1, 1, 1, 1, 1, 1, 1, 1, 1, 1, 1, 1, 1, 1, 1, 1, 1, 1, 1, 1, 1, 1, 1, 1, 1, 1, 1, 1, 1, 1, 1, 1, 1, 1, 1, 1, 1, 1, 1, 1, 1, 1, 1, 1, 1, 1, 1, 1, 1, 1, 1, 1, 1, 1, 1, 1, 1, 1, 1, 1, 1, 1, 1, 1, 1, 1, 1, 1, 1, 1, 1, 1, 1, 1, 1, 1, 1, 1, 1, 1, 1, 1, 1, 1, 1, 1, 1, 1, 1, 1, 1, 2, 2, 2, 2, 2, 2, 2, 2, 2, 2, 2, 2, 2, 2, 2, 2, 2, 2, 2, 2, 2, 2, 2, 2, 2, 2, 2, 2, 2, 2, 2, 2, 2, 2, 2, 2, 2, 2, 2, 2, 2, 2, 2, 2, 2, 2, 2, 2, 2, 2, 2, 2, 2, 2, 2, 2, 2, 2, 2, 2, 2, 2, 2, 2, 2, 2, 2, 2, 2, 2, 2, 2, 2, 2, 2, 2, 2, 2, 2, 2, 2, 2, 2, 2, 3, 3, 3, 3, 3, 3, 3, 3, 3, 3, 3, 3, 3, 3, 3, 3, 3, 3, 3, 3, 3, 3, 3, 3, 3, 3, 3, 3, 3, 3, 3, 3, 3, 3, 3, 3, 3, 3, 3, 3, 3, 3, 3, 3, 3, 3, 3, 3, 3, 3, 3, 3, 3, 3, 3, 3, 3, 3, 3, 3, 3, 3, 3, 3, 3, 3, 3, 3, 3, 3, 3, 3, 3, 3, 3, 3, 3, 3, 3, 3, 3, 3, 3, 3, 3, 3, 3, 3, 3, 3, 4, 4, 4, 4, 4, 4, 4, 4, 4, 4, 4, 4, 4, 4, 4, 4, 4, 4, 4, 4, 4, 4, 4, 4, 4, 4, 4, 4, 4, 4, 4, 4, 4, 4, 4, 4, 4, 4, 4, 4, 4, 4, 4, 4, 4, 4, 4, 4])
_k = set([(0, 1), (0, 3), (0, 4), (1, 2), (1, 5), (2, 3), (2, 6), (3, 7), (4, 5), (4, 7), (5, 6), (6, 7), (8, 9), (8, 11), (8, 12), (9, 10), (9, 13), (10, 11), (10, 14), (11, 15), (12, 13), (12, 15), (13, 14), (14, 15), (16, 17), (16, 19), (16, 20), (17, 18), (17, 21), (18, 19), (18, 22), (19, 23), (20, 21), (20, 23), (21, 22), (22, 23), (24, 25), (24, 27), (24, 28), (25, 26), (25, 29), (26, 27), (26, 30), (27, 31), (28, 29), (28, 31), (29, 30), (30, 31), (32, 33), (32, 35), (32, 36), (33, 34), (33, 37), (34, 35), (34, 38), (35, 39), (36, 37), (36, 39), (37, 38), (38, 39), (40, 41), (40, 43), (40, 44), (41, 42), (41, 45), (42, 43), (42, 46), (43, 47), (44, 45), (44, 47), (45, 46), (46, 47), (48, 49), (48, 51), (48, 52), (49, 50), (49, 53), (50, 51), (50, 54), (51, 55), (52, 53), (52, 55), (53, 54), (54, 55), (56, 57), (56, 59), (56, 60), (57, 58), (57, 61), (58, 59), (58, 62), (59, 63), (60, 61), (60, 63), (61, 62), (62, 63), (64, 65), (64, 66), (64, 70), (64, 76), (65, 66), (65, 67), (65, 78), (66, 69), (66, 71), (67, 68), (67, 69), (67, 80), (68, 69), (68, 73), (68, 79), (69, 75), (70, 71), (70, 72), (70, 82), (71, 72), (71, 75), (72, 74), (72, 83), (73, 74), (73, 75), (73, 85), (74, 75), (74, 87), (76, 77), (76, 78), (76, 82), (77, 78), (77, 81), (77, 84), (78, 80), (79, 80), (79, 81), (79, 85), (80, 81), (81, 86), (82, 83), (82, 84), (83, 84), (83, 87), (84, 86), (85, 86), (85, 87), (86, 87), (88, 89), (88, 91), (88, 92), (89, 90), (89, 93), (90, 91), (90, 94), (91, 95), (92, 93), (92, 95), (93, 94), (94, 95), (96, 97), (96, 99), (96, 100), (97, 98), (97, 101), (98, 99), (98, 102), (99, 103), (100, 101), (100, 103), (101, 102), (102, 103), (104, 105), (104, 107), (104, 108), (105, 106), (105, 109), (106, 107), (106, 110), (107, 111), (108, 109), (108, 111), (109, 110), (110, 111), (112, 113), (112, 115), (112, 116), (113, 114), (113, 117), (114, 115), (114, 118), (115, 119), (116, 117), (116, 119), (117, 118), (118, 119), (120, 121), (120, 123), (120, 124), (121, 122), (121, 125), (122, 123), (122, 126), (123, 127), (124, 125), (124, 127), (125, 126), (126, 127), (128, 129), (128, 131), (128, 132), (129, 130), (129, 133), (130, 131), (130, 134), (131, 135), (132, 133), (132, 135), (133, 134), (134, 135), (136, 137), (136, 139), (136, 140), (137, 138), (137, 141), (138, 139), (138, 142), (139, 143), (140, 141), (140, 143), (141, 142), (142, 143), (144, 145), (144, 146), (144, 150), (144, 156), (145, 146), (145, 147), (145, 158), (146, 149), (146, 151), (147, 148), (147, 149), (147, 160), (148, 149), (148, 153), (148, 159), (149, 155), (150, 151), (150, 152), (150, 162), (151, 152), (151, 155), (152, 154), (152, 163), (153, 154), (153, 155), (153, 165), (154, 155), (154, 167), (156, 157), (156, 158), (156, 162), (157, 158), (157, 161), (157, 164), (158, 160), (159, 160), (159, 161), (159, 165), (160, 161), (161, 166), (162, 163), (162, 164), (163, 164), (163, 167), (164, 166), (165, 166), (165, 167), (166, 167), (168, 169), (168, 171), (168, 172), (169, 170), (169, 173), (170, 171), (170, 174), (171, 175), (172, 173), (172, 175), (173, 174), (174, 175), (176, 177), (176, 179), (176, 180), (177, 178), (177, 181), (178, 179), (178, 182), (179, 183), (180, 181), (180, 183), (181, 182), (182, 183), (184, 185), (184, 187), (184, 188), (185, 186), (185, 189), (186, 187), (186, 190), (187, 191), (188, 189), (188, 191), (189, 190), (190, 191), (192, 193), (192, 195), (192, 196), (193, 194), (193, 197), (194, 195), (194, 198), (195, 199), (196, 197), (196, 199), (197, 198), (198, 199), (200, 201), (200, 203), (200, 204), (201, 202), (201, 205), (202, 203), (202, 206), (203, 207), (204, 205), (204, 207), (205, 206), (206, 207), (208, 209), (208, 211), (208, 212), (209, 210), (209, 213), (210, 211), (210, 214), (211, 215), (212, 213), (212, 215), (213, 214), (214, 215), (216, 217), (216, 219), (216, 220), (217, 218), (217, 221), (218, 219), (218, 222), (219, 223), (220, 221), (220, 223), (221, 222), (222, 223), (224, 225), (224, 227), (224, 228), (225, 226), (225, 229), (226, 227), (226, 230), (227, 231), (228, 229), (228, 231), (229, 230), (230, 231), (232, 233), (232, 235), (232, 236), (233, 234), (233, 237), (234, 235), (234, 238), (235, 239), (236, 237), (236, 239), (237, 238), (238, 239), (240, 241), (240, 243), (240, 244), (241, 242), (241, 245), (242, 243), (242, 246), (243, 247), (244, 245), (244, 247), (245, 246), (246, 247), (248, 249), (248, 251), (248, 252), (249, 250), (249, 253), (250, 251), (250, 254), (251, 255), (252, 253), (252, 255), (253, 254), (254, 255), (256, 257), (256, 259), (256, 260), (257, 258), (257, 261), (258, 259), (258, 262), (259, 263), (260, 261), (260, 263), (261, 262), (262, 263), (264, 265), (264, 267), (264, 268), (265, 266), (265, 269), (266, 267), (266, 270), (267, 271), (268, 269), (268, 271), (269, 270), (270, 271), (272, 273), (272, 275), (272, 276), (273, 274), (273, 277), (274, 275), (274, 278), (275, 279), (276, 277), (276, 279), (277, 278), (278, 279), (280, 281), (280, 283), (280, 284), (281, 282), (281, 285), (282, 283), (282, 286), (283, 287), (284, 285), (284, 287), (285, 286), (286, 287), (288, 289), (288, 291), (288, 292), (289, 290), (289, 293), (290, 291), (290, 294), (291, 295), (292, 293), (292, 295), (293, 294), (294, 295), (296, 297), (296, 299), (296, 300), (297, 298), (297, 301), (298, 299), (298, 302), (299, 303), (300, 301), (300, 303), (301, 302), (302, 303), (304, 305), (304, 307), (304, 308), (305, 306), (305, 309), (306, 307), (306, 310), (307, 311), (308, 309), (308, 311), (309, 310), (310, 311), (312, 313), (312, 315), (312, 316), (313, 314), (313, 317), (314, 315), (314, 318), (315, 319), (316, 317), (316, 319), (317, 318), (318, 319), (320, 321), (320, 323), (320, 324), (321, 322), (321, 325), (322, 323), (322, 326), (323, 327), (324, 325), (324, 327), (325, 326), (326, 327), (328, 329), (328, 331), (328, 332), (329, 330), (329, 333), (330, 331), (330, 334), (331, 335), (332, 333), (332, 335), (333, 334), (334, 335), (336, 337), (336, 339), (336, 340), (337, 338), (337, 341), (338, 339), (338, 342), (339, 343), (340, 341), (340, 343), (341, 342), (342, 343), (344, 345), (344, 347), (344, 348), (345, 346), (345, 349), (346, 347), (346, 350), (347, 351), (348, 349), (348, 351), (349, 350), (350, 351), (352, 353), (352, 355), (352, 356), (353, 354), (353, 357), (354, 355), (354, 358), (355, 359), (356, 357), (356, 359), (357, 358), (358, 359), (360, 361), (360, 363), (360, 364), (361, 362), (361, 365), (362, 363), (362, 366), (363, 367), (364, 365), (364, 367), (365, 366), (366, 367), (368, 369), (368, 371), (368, 372), (369, 370), (369, 373), (370, 371), (370, 374), (371, 375), (372, 373), (372, 375), (373, 374), (374, 375), (376, 377), (376, 379), (376, 380), (377, 378), (377, 381), (378, 379), (378, 382), (379, 383), (380, 381), (380, 383), (381, 382), (382, 383), (384, 385), (384, 387), (384, 388), (385, 386), (385, 389), (386, 387), (386, 390), (387, 391), (388, 389), (388, 391), (389, 390), (390, 391), (392, 393), (392, 395), (392, 396), (393, 394), (393, 397), (394, 395), (394, 398), (395, 399), (396, 397), (396, 399), (397, 398), (398, 399), (400, 401), (400, 403), (400, 404), (401, 402), (401, 405), (402, 403), (402, 406), (403, 407), (404, 405), (404, 407), (405, 406), (406, 407), (408, 409), (408, 411), (408, 412), (409, 410), (409, 413), (410, 411), (410, 414), (411, 415), (412, 413), (412, 415), (413, 414), (414, 415), (416, 417), (416, 419), (416, 420), (417, 418), (417, 421), (418, 419), (418, 422), (419, 423), (420, 421), (420, 423), (421, 422), (422, 423), (424, 425), (424, 427), (424, 428), (425, 426), (425, 429), (426, 427), (426, 430), (427, 431), (428, 429), (428, 431), (429, 430), (430, 431), (432, 433), (432, 435), (432, 436), (433, 434), (433, 437), (434, 435), (434, 438), (435, 439), (436, 437), (436, 439), (437, 438), (438, 439), (440, 441), (440, 443), (440, 444), (441, 442), (441, 445), (442, 443), (442, 446), (443, 447), (444, 445), (444, 447), (445, 446), (446, 447), (448, 449), (448, 451), (448, 452), (449, 450), (449, 453), (450, 451), (450, 454), (451, 455), (452, 453), (452, 455), (453, 454), (454, 455), (456, 457), (456, 459), (456, 460), (457, 458), (457, 461), (458, 459), (458, 462), (459, 463), (460, 461), (460, 463), (461, 462), (462, 463), (464, 465), (464, 467), (464, 468), (465, 466), (465, 469), (466, 467), (466, 470), (467, 471), (468, 469), (468, 471), (469, 470), (470, 471), (472, 473), (472, 475), (472, 476), (473, 474), (473, 477), (474, 475), (474, 478), (475, 479), (476, 477), (476, 479), (477, 478), (478, 479), (480, 481), (480, 483), (480, 484), (481, 482), (481, 485), (482, 483), (482, 486), (483, 487), (484, 485), (484, 487), (485, 486), (486, 487), (488, 489), (488, 491), (488, 492), (489, 490), (489, 493), (490, 491), (490, 494), (491, 495), (492, 493), (492, 495), (493, 494), (494, 495), (496, 497), (496, 499), (496, 500), (497, 498), (497, 501), (498, 499), (498, 502), (499, 503), (500, 501), (500, 503), (501, 502), (502, 503), (504, 505), (504, 507), (504, 508), (505, 506), (505, 509), (506, 507), (506, 510), (507, 511), (508, 509), (508, 511), (509, 510), (510, 511), (512, 513), (512, 515), (512, 516), (513, 514), (513, 517), (514, 515), (514, 518), (515, 519), (516, 517), (516, 519), (517, 518), (518, 519), (520, 521), (520, 523), (520, 524), (521, 522), (521, 525), (522, 523), (522, 526), (523, 527), (524, 525), (524, 527), (525, 526), (526, 527), (528, 529), (528, 531), (528, 532), (529, 530), (529, 533), (530, 531), (530, 534), (531, 535), (532, 533), (532, 535), (533, 534), (534, 535), (536, 537), (536, 539), (536, 540), (537, 538), (537, 541), (538, 539), (538, 542), (539, 543), (540, 541), (540, 543), (541, 542), (542, 543), (544, 545), (544, 547), (544, 548), (545, 546), (545, 549), (546, 547), (546, 550), (547, 551), (548, 549), (548, 551), (549, 550), (550, 551), (552, 553), (552, 555), (552, 556), (553, 554), (553, 557), (554, 555), (554, 558), (555, 559), (556, 557), (556, 559), (557, 558), (558, 559), (560, 561), (560, 563), (560, 564), (561, 562), (561, 565), (562, 563), (562, 566), (563, 567), (564, 565), (564, 567), (565, 566), (566, 567), (568, 569), (568, 571), (568, 572), (569, 570), (569, 573), (570, 571), (570, 574), (571, 575), (572, 573), (572, 575), (573, 574), (574, 575), (576, 577), (576, 579), (576, 580), (577, 578), (577, 581), (578, 579), (578, 582), (579, 583), (580, 581), (580, 583), (581, 582), (582, 583), (584, 585), (584, 587), (584, 588), (585, 586), (585, 589), (586, 587), (586, 590), (587, 591), (588, 589), (588, 591), (589, 590), (590, 591), (592, 593), (592, 595), (592, 596), (593, 594), (593, 597), (594, 595), (594, 598), (595, 599), (596, 597), (596, 599), (597, 598), (598, 599), (600, 601), (600, 603), (600, 604), (601, 602), (601, 605), (602, 603), (602, 606), (603, 607), (604, 605), (604, 607), (605, 606), (606, 607), (608, 609), (608, 611), (608, 612), (609, 610), (609, 613), (610, 611), (610, 614), (611, 615), (612, 613), (612, 615), (613, 614), (614, 615), (616, 617), (616, 619), (616, 620), (617, 618), (617, 621), (618, 619), (618, 622), (619, 623), (620, 621), (620, 623), (621, 622), (622, 623), (624, 625), (624, 627), (624, 628), (625, 626), (625, 629), (626, 627), (626, 630), (627, 631), (628, 629), (628, 631), (629, 630), (630, 631), (632, 633), (632, 635), (632, 636), (633, 634), (633, 637), (634, 635), (634, 638), (635, 639), (636, 637), (636, 639), (637, 638), (638, 639)])
me_entry_rock_pair.attributes.new('sharp_edge', 'BOOLEAN', 'EDGE').data.foreach_set('value', [ (min(e.vertices), max(e.vertices)) in _k for e in me_entry_rock_pair.edges])
me_entry_rock_pair.materials.append(mat_vc_f_rock_d_slate)
me_entry_rock_pair.materials.append(mat_vc_stone_slate)
me_entry_rock_pair.materials.append(mat_vc_f_rock_w_cobblestone)
me_entry_rock_pair.materials.append(mat_vc_f_rock_l_cobblestone)
me_entry_rock_pair.materials.append(mat_vc_moss_grass)
me_entry_rock_pair.update()

# ---- objects
ob_entry_rock_pair = bpy.data.objects.new('entry_rock_pair', me_entry_rock_pair)

# ---- transforms, parenting, visibility, modifiers, constraints
ob_entry_rock_pair.location = (0.0, 0.0, 0.0)

# ---- collection membership
scene.collection.objects.link(ob_entry_rock_pair)

# ---- scene / render settings (as saved in the file)
scene.frame_start = 1; scene.frame_end = 250; scene.frame_set(1)
scene.render.engine = 'CYCLES'
scene.render.resolution_x = 420
scene.render.resolution_y = 420
scene.render.bake_bias = 0.0
scene.render.bake_samples = 0
scene.render.compositor_device = 'GPU'
scene.cycles.samples = 24
scene.cycles.adaptive_threshold = 0.05
scene.cycles.max_bounces = 4
scene.cycles.diffuse_bounces = 2
scene.cycles.glossy_bounces = 2
scene.cycles.transmission_bounces = 2
scene.cycles.transparent_max_bounces = 4
scene.eevee.taa_render_samples = 48
scene.eevee.use_volume_custom_range = False
scene.eevee.fast_gi_thickness_near = 0.1
scene.eevee.fast_gi_thickness_far = 0.0
scene.eevee.ray_tracing_options.screen_trace_thickness = 0.1
scene.view_settings.view_transform = 'Standard'
bpy.context.view_layer.update()

# ---- added for rendering (the .blend has no active camera): camera
cam_auto = bpy.data.cameras.new('AutoCamera')
cam_auto.lens = 50.0
cam_auto.sensor_width = 36.0
cam_auto.clip_end = 1000.0
ob_auto_camera = bpy.data.objects.new('AutoCamera', cam_auto)
scene.collection.objects.link(ob_auto_camera)
ob_auto_camera.location = (37.6756, -45.2107, 37.4405)
ob_auto_camera.rotation_euler = (1.09748, -7.21219e-08, 0.694738)
scene.camera = ob_auto_camera
bpy.context.view_layer.update()
